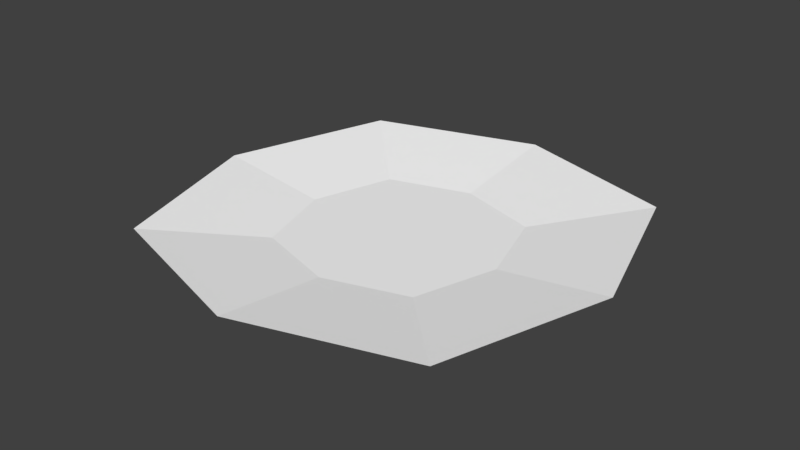 # Source: Marcador_Recrutar_Unidades.blend  (saved by Blender 2.78.0; exported with 4.5.12 LTS)
import bpy
from mathutils import Matrix  # noqa: F401  (used for matrix-valued properties, if any)

bpy.ops.wm.read_factory_settings(use_empty=True)
scene = bpy.context.scene
scene.name = 'Scene'

# ---- collections
col_collection_1 = bpy.data.collections.new('Collection 1'); scene.collection.children.link(col_collection_1)

# ---- materials (node trees are filled in below, after node groups)
mat_material = bpy.data.materials.new('Material')
mat_material.alpha_threshold = 0.0
mat_material.use_transparent_shadow = False
mat_material.diffuse_color = (1.0, 1.0, 1.0, 1.0)
mat_material.roughness = 0.5
mat_material.specular_intensity = 0.0

# ---- material node trees

# ---- world
world_world = bpy.data.worlds.new('World'); scene.world = world_world
world_world.color = (0.05088, 0.05088, 0.05088)
world_world.use_sun_shadow = False
world_world.sun_shadow_jitter_overblur = 0.0
world_world.cycles.sampling_method = 'MANUAL'

# ---- meshes
me_plane_003 = bpy.data.meshes.new('Plane.003')
me_plane_003.from_pydata([(-1.0, -1.0, 0.08904), (1.0, -1.0, 0.08904), (-1.0, 1.0, 0.08904), (1.0, 1.0, 0.08904), (-0.4878, 0.4878, 2.94e-08), (-0.4878, -0.4878, 2.94e-08), (0.4878, -0.4878, 2.94e-08), (0.4878, 0.4878, 2.94e-08), (-1.308, 0.0, 0.08904), (1.308, 0.0, 0.08904), (-0.6382, 0.0, 3.48e-08), (0.6382, 0.0, 3.48e-08), (0.0, -1.308, 0.08904), (0.0, 1.308, 0.08904), (0.0, -0.6382, 3.48e-08), (0.0, 0.6382, 3.48e-08)], [], [(2, 8, 10, 4), (9, 3, 7, 11), (8, 0, 5, 10), (13, 2, 4, 15), (12, 1, 6, 14), (1, 9, 11, 6), (0, 12, 14, 5), (3, 13, 15, 7), (11, 7, 15, 4, 10, 5, 14, 6)])
_uv = me_plane_003.uv_layers.new(name='UVMap')
_uv.uv.foreach_set('vector', [0.7015, 0.03666, 0.7015, 0.01872, 0.7125, 0.02214, 0.7125, 0.03084, 0.7444, 0.03196, 0.7342, 0.04678, 0.7284, 0.03575, 0.7333, 0.02855, 0.7015, 0.01872, 0.7116, 0.003912, 0.7174, 0.01494, 0.7125, 0.02214, 0.7163, 0.04678, 0.7015, 0.03666, 0.7125, 0.03084, 0.7197, 0.03574, 0.7295, 0.003907, 0.7444, 0.01403, 0.7333, 0.01985, 0.7261, 0.01495, 0.7444, 0.01403, 0.7444, 0.03196, 0.7333, 0.02855, 0.7333, 0.01985, 0.7116, 0.003912, 0.7295, 0.003907, 0.7261, 0.01495, 0.7174, 0.01494, 0.7342, 0.04678, 0.7163, 0.04678, 0.7197, 0.03574, 0.7284, 0.03575, 0.7333, 0.02855, 0.7284, 0.03575, 0.7197, 0.03574, 0.7125, 0.03084, 0.7125, 0.02214, 0.7174, 0.01494, 0.7261, 0.01495, 0.7333, 0.01985])
me_plane_003.materials.append(mat_material)
me_plane_003.use_remesh_preserve_volume = False
me_plane_003.use_remesh_preserve_attributes = False
me_plane_003.use_mirror_vertex_groups = False
me_plane_003.update()

# ---- objects
ob_plane_004 = bpy.data.objects.new('Plane.004', me_plane_003)

# ---- transforms, parenting, visibility, modifiers, constraints
ob_plane_004.location = (0.05931, -0.01479, 0.2945)
ob_plane_004.lineart.crease_threshold = 0.0

# ---- collection membership
col_collection_1.objects.link(ob_plane_004)

# ---- scene / render settings (as saved in the file)
scene.frame_start = 1; scene.frame_end = 16; scene.frame_set(11)
scene.render.engine = 'BLENDER_EEVEE_NEXT'
scene.render.resolution_percentage = 50
scene.render.dither_intensity = 0.0
scene.cycles.use_denoising = False
scene.cycles.samples = 128
scene.cycles.sampling_pattern = 'TABULATED_SOBOL'
scene.cycles.light_sampling_threshold = 0.0
scene.cycles.use_adaptive_sampling = False
scene.cycles.use_light_tree = False
scene.cycles.blur_glossy = 0.0
scene.cycles.sample_clamp_indirect = 0.0
scene.view_settings.view_transform = 'Standard'
bpy.context.view_layer.update()

# ---- added for rendering (the .blend has no active camera and no usable light): camera, sun
cam_auto = bpy.data.cameras.new('AutoCamera')
cam_auto.lens = 50.0
cam_auto.sensor_width = 36.0
cam_auto.clip_end = 1000.0
ob_auto_camera = bpy.data.objects.new('AutoCamera', cam_auto)
scene.collection.objects.link(ob_auto_camera)
ob_auto_camera.location = (3.48394, -4.12434, 3.0787)
ob_auto_camera.rotation_euler = (1.09748, -7.21219e-08, 0.694738)
scene.camera = ob_auto_camera
light_auto_sun = bpy.data.lights.new('AutoSun', 'SUN')
light_auto_sun.energy = 3.0
light_auto_sun.angle = 0.0523599
ob_auto_sun = bpy.data.objects.new('AutoSun', light_auto_sun)
scene.collection.objects.link(ob_auto_sun)
ob_auto_sun.rotation_euler = (0.872665, 0.174533, 0.523599)
bpy.context.view_layer.update()

